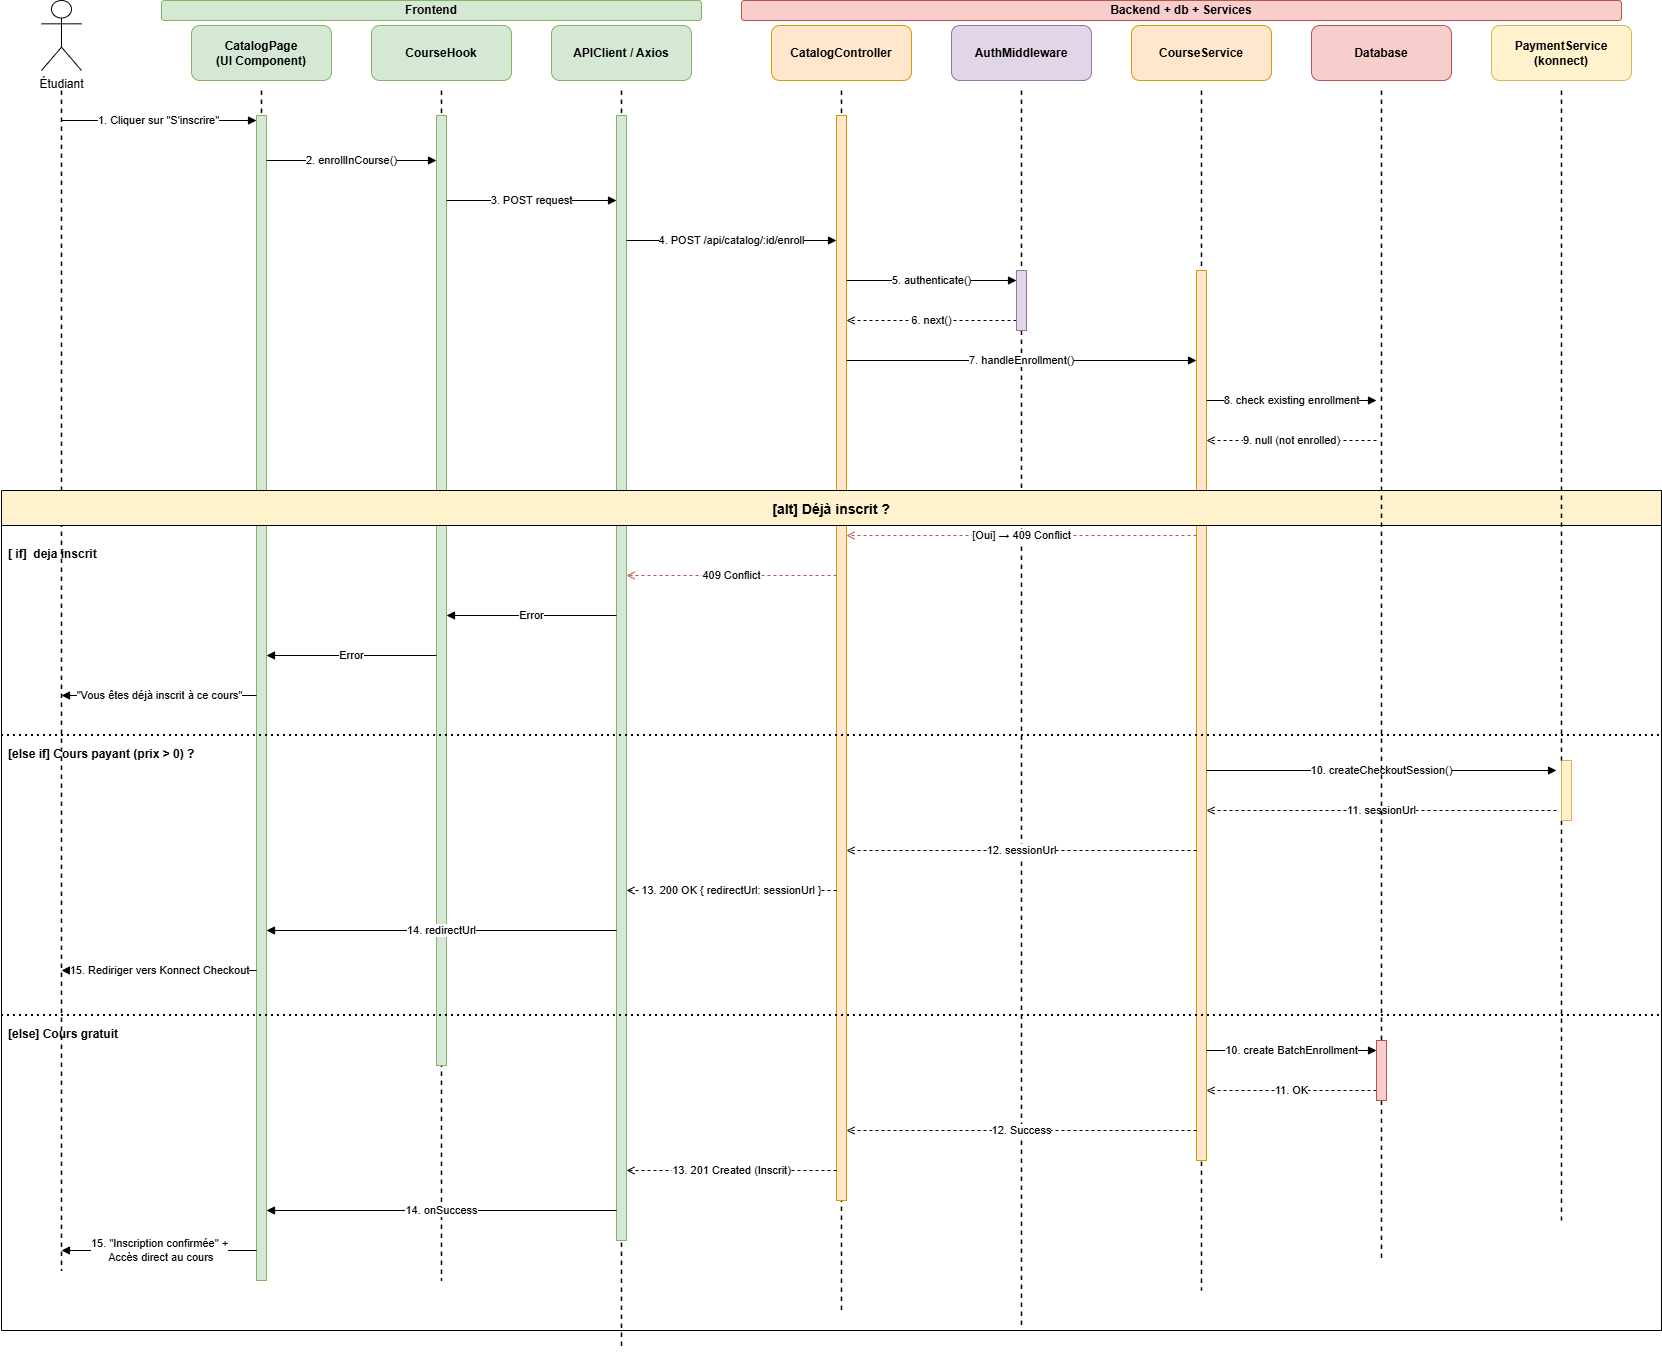

The diagram above was exported from draw.io. Its source (the exported page's mxGraphModel, read from the mxfile embedded in the PNG):
<mxGraphModel dx="1141" dy="684" grid="1" gridSize="10" guides="1" tooltips="1" connect="1" arrows="1" fold="1" page="0" pageScale="1" pageWidth="1800" pageHeight="1200" math="0" shadow="0">
  <root>
    <mxCell id="0" />
    <mxCell id="1" parent="0" />
    <mxCell id="grp_frontend" parent="1" style="rounded=1;whiteSpace=wrap;html=1;fillColor=#d5e8d4;strokeColor=#82b366;fontSize=12;fontStyle=1;" value="&lt;span style=&quot;font-weight: 700;&quot;&gt;Frontend&lt;/span&gt;" vertex="1">
      <mxGeometry height="20" width="540" x="200" y="60" as="geometry" />
    </mxCell>
    <mxCell id="grp_backend" parent="1" style="rounded=1;whiteSpace=wrap;html=1;fillColor=#f8cecc;strokeColor=#b85450;fontSize=12;fontStyle=1;" value="&lt;span style=&quot;font-weight: 700;&quot;&gt;Backend + db + Services&lt;/span&gt;" vertex="1">
      <mxGeometry height="20" width="880" x="780" y="60" as="geometry" />
    </mxCell>
    <mxCell id="user" parent="1" style="shape=umlActor;verticalLabelPosition=bottom;verticalAlign=top;html=1;outlineConnect=0;" value="Étudiant" vertex="1">
      <mxGeometry height="70" width="40" x="80" y="60" as="geometry" />
    </mxCell>
    <mxCell id="l1" edge="1" parent="1" style="endArrow=none;dashed=1;html=1;strokeWidth=1.5;" value="">
      <mxGeometry relative="1" as="geometry">
        <mxPoint x="100" y="150" as="sourcePoint" />
        <mxPoint x="100" y="1330" as="targetPoint" />
      </mxGeometry>
    </mxCell>
    <mxCell id="h2" parent="1" style="rounded=1;whiteSpace=wrap;html=1;fillColor=#d5e8d4;strokeColor=#82b366;fontSize=12;fontStyle=1;" value="CatalogPage&lt;br&gt;(UI Component)" vertex="1">
      <mxGeometry height="55" width="140" x="230" y="85" as="geometry" />
    </mxCell>
    <mxCell id="l2" edge="1" parent="1" style="endArrow=none;dashed=1;html=1;strokeWidth=1.5;" value="">
      <mxGeometry relative="1" as="geometry">
        <mxPoint x="300" y="150" as="sourcePoint" />
        <mxPoint x="300" y="1340" as="targetPoint" />
      </mxGeometry>
    </mxCell>
    <mxCell id="h3" parent="1" style="rounded=1;whiteSpace=wrap;html=1;fillColor=#d5e8d4;strokeColor=#82b366;fontSize=12;fontStyle=1;" value="CourseHook" vertex="1">
      <mxGeometry height="55" width="140" x="410" y="85" as="geometry" />
    </mxCell>
    <mxCell id="l3" edge="1" parent="1" style="endArrow=none;dashed=1;html=1;strokeWidth=1.5;" value="">
      <mxGeometry relative="1" as="geometry">
        <mxPoint x="480" y="150" as="sourcePoint" />
        <mxPoint x="480" y="1340" as="targetPoint" />
      </mxGeometry>
    </mxCell>
    <mxCell id="h4" parent="1" style="rounded=1;whiteSpace=wrap;html=1;fillColor=#d5e8d4;strokeColor=#82b366;fontSize=12;fontStyle=1;" value="APIClient / Axios" vertex="1">
      <mxGeometry height="55" width="140" x="590" y="85" as="geometry" />
    </mxCell>
    <mxCell id="l4" edge="1" parent="1" style="endArrow=none;dashed=1;html=1;strokeWidth=1.5;" value="">
      <mxGeometry relative="1" as="geometry">
        <mxPoint x="660" y="150" as="sourcePoint" />
        <mxPoint x="660" y="1410" as="targetPoint" />
      </mxGeometry>
    </mxCell>
    <mxCell id="h5" parent="1" style="rounded=1;whiteSpace=wrap;html=1;fillColor=#ffe6cc;strokeColor=#d79b00;fontSize=12;fontStyle=1;" value="CatalogController" vertex="1">
      <mxGeometry height="55" width="140" x="810" y="85" as="geometry" />
    </mxCell>
    <mxCell id="l5" edge="1" parent="1" style="endArrow=none;dashed=1;html=1;strokeWidth=1.5;" value="">
      <mxGeometry relative="1" as="geometry">
        <mxPoint x="880" y="150" as="sourcePoint" />
        <mxPoint x="880" y="1370" as="targetPoint" />
      </mxGeometry>
    </mxCell>
    <mxCell id="h6" parent="1" style="rounded=1;whiteSpace=wrap;html=1;fillColor=#e1d5e7;strokeColor=#9673a6;fontSize=12;fontStyle=1;" value="AuthMiddleware" vertex="1">
      <mxGeometry height="55" width="140" x="990" y="85" as="geometry" />
    </mxCell>
    <mxCell id="l6" edge="1" parent="1" source="act_auth2" style="endArrow=none;dashed=1;html=1;strokeWidth=1.5;" value="">
      <mxGeometry relative="1" as="geometry">
        <mxPoint x="1060" y="150" as="sourcePoint" />
        <mxPoint x="1060" y="1386.6666666666667" as="targetPoint" />
      </mxGeometry>
    </mxCell>
    <mxCell id="h7" parent="1" style="rounded=1;whiteSpace=wrap;html=1;fillColor=#ffe6cc;strokeColor=#d79b00;fontSize=12;fontStyle=1;" value="CourseService" vertex="1">
      <mxGeometry height="55" width="140" x="1170" y="85" as="geometry" />
    </mxCell>
    <mxCell id="l7" edge="1" parent="1" style="endArrow=none;dashed=1;html=1;strokeWidth=1.5;" value="">
      <mxGeometry relative="1" as="geometry">
        <mxPoint x="1240" y="150" as="sourcePoint" />
        <mxPoint x="1240" y="1350" as="targetPoint" />
      </mxGeometry>
    </mxCell>
    <mxCell id="h8" parent="1" style="rounded=1;whiteSpace=wrap;html=1;fillColor=#f8cecc;strokeColor=#b85450;fontSize=12;fontStyle=1;" value="Database" vertex="1">
      <mxGeometry height="55" width="140" x="1350" y="85" as="geometry" />
    </mxCell>
    <mxCell id="l8" edge="1" parent="1" source="act_db4" style="endArrow=none;dashed=1;html=1;strokeWidth=1.5;" value="">
      <mxGeometry relative="1" as="geometry">
        <mxPoint x="1420" y="150" as="sourcePoint" />
        <mxPoint x="1420" y="1100" as="targetPoint" />
      </mxGeometry>
    </mxCell>
    <mxCell id="h9" parent="1" style="rounded=1;whiteSpace=wrap;html=1;fillColor=#fff2cc;strokeColor=#d6b656;fontSize=12;fontStyle=1;" value="PaymentService&lt;br&gt;(konnect)" vertex="1">
      <mxGeometry height="55" width="140" x="1530" y="85" as="geometry" />
    </mxCell>
    <mxCell id="l9" edge="1" parent="1" source="act_pay" style="endArrow=none;dashed=1;html=1;strokeWidth=1.5;" value="">
      <mxGeometry relative="1" as="geometry">
        <mxPoint x="1600" y="150" as="sourcePoint" />
        <mxPoint x="1600" y="1280" as="targetPoint" />
      </mxGeometry>
    </mxCell>
    <mxCell id="act_page" parent="1" style="html=1;points=[];perimeter=orthogonalPerimeter;fillColor=#d5e8d4;strokeColor=#82b366;" value="" vertex="1">
      <mxGeometry height="1165" width="10" x="295" y="175" as="geometry" />
    </mxCell>
    <mxCell id="act_hook3" parent="1" style="html=1;points=[];perimeter=orthogonalPerimeter;fillColor=#d5e8d4;strokeColor=#82b366;" value="" vertex="1">
      <mxGeometry height="950" width="10" x="475" y="175" as="geometry" />
    </mxCell>
    <mxCell id="act_api3" parent="1" style="html=1;points=[];perimeter=orthogonalPerimeter;fillColor=#d5e8d4;strokeColor=#82b366;" value="" vertex="1">
      <mxGeometry height="1125" width="10" x="655" y="175" as="geometry" />
    </mxCell>
    <mxCell id="act_ctrl3" parent="1" style="html=1;points=[];perimeter=orthogonalPerimeter;fillColor=#ffe6cc;strokeColor=#d79b00;" value="" vertex="1">
      <mxGeometry height="1085" width="10" x="875" y="175" as="geometry" />
    </mxCell>
    <mxCell id="act_svc3" parent="1" style="html=1;points=[];perimeter=orthogonalPerimeter;fillColor=#ffe6cc;strokeColor=#d79b00;" value="" vertex="1">
      <mxGeometry height="890" width="10" x="1235" y="330" as="geometry" />
    </mxCell>
    <mxCell id="m1" edge="1" parent="1" style="html=1;endArrow=block;endFill=1;fontSize=11;" value="1. Cliquer sur &quot;S'inscrire&quot;">
      <mxGeometry relative="1" as="geometry">
        <mxPoint x="100" y="180" as="sourcePoint" />
        <mxPoint x="295" y="180" as="targetPoint" />
      </mxGeometry>
    </mxCell>
    <mxCell id="m2" edge="1" parent="1" style="html=1;endArrow=block;endFill=1;fontSize=11;" value="2. enrollInCourse()">
      <mxGeometry relative="1" as="geometry">
        <mxPoint x="305" y="220" as="sourcePoint" />
        <mxPoint x="475" y="220" as="targetPoint" />
      </mxGeometry>
    </mxCell>
    <mxCell id="m3" edge="1" parent="1" style="html=1;endArrow=block;endFill=1;fontSize=11;" value="3. POST request">
      <mxGeometry relative="1" as="geometry">
        <mxPoint x="485" y="260" as="sourcePoint" />
        <mxPoint x="655" y="260" as="targetPoint" />
      </mxGeometry>
    </mxCell>
    <mxCell id="m4" edge="1" parent="1" style="html=1;endArrow=block;endFill=1;fontSize=11;" value="4. POST /api/catalog/:id/enroll">
      <mxGeometry relative="1" as="geometry">
        <mxPoint x="665" y="300" as="sourcePoint" />
        <mxPoint x="875" y="300" as="targetPoint" />
      </mxGeometry>
    </mxCell>
    <mxCell id="m5" edge="1" parent="1" style="html=1;endArrow=block;endFill=1;fontSize=11;" value="5. authenticate()">
      <mxGeometry relative="1" as="geometry">
        <mxPoint x="885" y="340" as="sourcePoint" />
        <mxPoint x="1055" y="340" as="targetPoint" />
      </mxGeometry>
    </mxCell>
    <mxCell id="m6" edge="1" parent="1" style="html=1;endArrow=open;endFill=0;dashed=1;fontSize=11;" value="6. next()">
      <mxGeometry relative="1" as="geometry">
        <mxPoint x="1055" y="380" as="sourcePoint" />
        <mxPoint x="885" y="380" as="targetPoint" />
      </mxGeometry>
    </mxCell>
    <mxCell id="m7" edge="1" parent="1" style="html=1;endArrow=block;endFill=1;fontSize=11;" value="7. handleEnrollment()">
      <mxGeometry relative="1" as="geometry">
        <mxPoint x="885" y="420" as="sourcePoint" />
        <mxPoint x="1235" y="420" as="targetPoint" />
      </mxGeometry>
    </mxCell>
    <mxCell id="m8" edge="1" parent="1" style="html=1;endArrow=block;endFill=1;fontSize=11;" value="8. check existing enrollment">
      <mxGeometry relative="1" as="geometry">
        <mxPoint x="1245" y="460" as="sourcePoint" />
        <mxPoint x="1415" y="460" as="targetPoint" />
      </mxGeometry>
    </mxCell>
    <mxCell id="m9" edge="1" parent="1" style="html=1;endArrow=open;endFill=0;dashed=1;fontSize=11;" value="9. null (not enrolled)">
      <mxGeometry relative="1" as="geometry">
        <mxPoint x="1415" y="500" as="sourcePoint" />
        <mxPoint x="1245" y="500" as="targetPoint" />
      </mxGeometry>
    </mxCell>
    <mxCell id="alt1" parent="1" style="swimlane;startSize=35;fillColor=#fff2cc;strokeColor=default;fontSize=14;fontStyle=1;perimeterSpacing=9;" value="[alt] Déjà inscrit ?" vertex="1">
      <mxGeometry height="840" width="1660" x="40" y="550" as="geometry" />
    </mxCell>
    <mxCell id="fail_enroll1" edge="1" parent="alt1" style="html=1;endArrow=open;endFill=0;dashed=1;strokeColor=#b85450;fontSize=11;" value="[Oui] → 409 Conflict">
      <mxGeometry relative="1" as="geometry">
        <mxPoint x="1195" y="45" as="sourcePoint" />
        <mxPoint x="845" y="45" as="targetPoint" />
      </mxGeometry>
    </mxCell>
    <mxCell id="fail_enroll2" edge="1" parent="alt1" style="html=1;endArrow=open;endFill=0;dashed=1;strokeColor=#b85450;fontSize=11;" value="409 Conflict">
      <mxGeometry relative="1" as="geometry">
        <mxPoint x="835" y="85" as="sourcePoint" />
        <mxPoint x="625" y="85" as="targetPoint" />
      </mxGeometry>
    </mxCell>
    <mxCell id="fail_enroll3" edge="1" parent="alt1" style="html=1;endArrow=block;endFill=1;fontSize=11;" value="Error">
      <mxGeometry relative="1" as="geometry">
        <mxPoint x="615" y="125" as="sourcePoint" />
        <mxPoint x="445" y="125" as="targetPoint" />
      </mxGeometry>
    </mxCell>
    <mxCell id="fail_enroll4" edge="1" parent="alt1" style="html=1;endArrow=block;endFill=1;fontSize=11;" value="Error">
      <mxGeometry relative="1" as="geometry">
        <mxPoint x="435" y="165" as="sourcePoint" />
        <mxPoint x="265" y="165" as="targetPoint" />
      </mxGeometry>
    </mxCell>
    <mxCell id="fail_enroll5" edge="1" parent="alt1" style="html=1;endArrow=block;endFill=1;fontSize=11;" value="&quot;Vous êtes déjà inscrit à ce cours&quot;">
      <mxGeometry relative="1" as="geometry">
        <mxPoint x="255" y="205" as="sourcePoint" />
        <mxPoint x="60" y="205" as="targetPoint" />
      </mxGeometry>
    </mxCell>
    <mxCell id="alt1_sep1" parent="alt1" style="line;strokeWidth=2;dashed=1;dashPattern=1 2;html=1;" vertex="1">
      <mxGeometry height="10" width="1660" y="240" as="geometry" />
    </mxCell>
    <mxCell id="alt1_sep1_txt" parent="alt1" style="text;html=1;fontSize=12;fontStyle=1;" value="[else if] Cours payant (prix &gt; 0) ?" vertex="1">
      <mxGeometry height="20" width="250" x="5" y="250" as="geometry" />
    </mxCell>
    <mxCell id="pay1" edge="1" parent="alt1" style="html=1;endArrow=block;endFill=1;fontSize=11;" value="10. createCheckoutSession()">
      <mxGeometry relative="1" as="geometry">
        <mxPoint x="1205" y="280" as="sourcePoint" />
        <mxPoint x="1555" y="280" as="targetPoint" />
      </mxGeometry>
    </mxCell>
    <mxCell id="pay2" edge="1" parent="alt1" style="html=1;endArrow=open;endFill=0;dashed=1;fontSize=11;" value="11. sessionUrl">
      <mxGeometry relative="1" as="geometry">
        <mxPoint x="1555" y="320" as="sourcePoint" />
        <mxPoint x="1205" y="320" as="targetPoint" />
      </mxGeometry>
    </mxCell>
    <mxCell id="pay3" edge="1" parent="alt1" style="html=1;endArrow=open;endFill=0;dashed=1;fontSize=11;" value="12. sessionUrl">
      <mxGeometry relative="1" as="geometry">
        <mxPoint x="1195" y="360" as="sourcePoint" />
        <mxPoint x="845" y="360" as="targetPoint" />
      </mxGeometry>
    </mxCell>
    <mxCell id="pay4" edge="1" parent="alt1" style="html=1;endArrow=open;endFill=0;dashed=1;fontSize=11;" value="13. 200 OK { redirectUrl: sessionUrl }">
      <mxGeometry relative="1" as="geometry">
        <mxPoint x="835" y="400" as="sourcePoint" />
        <mxPoint x="625" y="400" as="targetPoint" />
      </mxGeometry>
    </mxCell>
    <mxCell id="pay5" edge="1" parent="alt1" style="html=1;endArrow=block;endFill=1;fontSize=11;" value="14. redirectUrl">
      <mxGeometry relative="1" as="geometry">
        <mxPoint x="615" y="440" as="sourcePoint" />
        <mxPoint x="265" y="440" as="targetPoint" />
      </mxGeometry>
    </mxCell>
    <mxCell id="pay6" edge="1" parent="alt1" style="html=1;endArrow=block;endFill=1;fontSize=11;" value="15. Rediriger vers Konnect Checkout">
      <mxGeometry relative="1" as="geometry">
        <mxPoint x="255" y="480" as="sourcePoint" />
        <mxPoint x="60" y="480" as="targetPoint" />
      </mxGeometry>
    </mxCell>
    <mxCell id="alt1_sep2" parent="alt1" style="line;strokeWidth=2;dashed=1;dashPattern=1 2;html=1;" vertex="1">
      <mxGeometry height="10" width="1660" y="520" as="geometry" />
    </mxCell>
    <mxCell id="alt1_sep2_txt" parent="alt1" style="text;html=1;fontSize=12;fontStyle=1;" value="[else] Cours gratuit" vertex="1">
      <mxGeometry height="20" width="250" x="5" y="530" as="geometry" />
    </mxCell>
    <mxCell id="free1" edge="1" parent="alt1" style="html=1;endArrow=block;endFill=1;fontSize=11;" value="10. create BatchEnrollment">
      <mxGeometry relative="1" as="geometry">
        <mxPoint x="1205" y="560" as="sourcePoint" />
        <mxPoint x="1375" y="560" as="targetPoint" />
      </mxGeometry>
    </mxCell>
    <mxCell id="free2" edge="1" parent="alt1" style="html=1;endArrow=open;endFill=0;dashed=1;fontSize=11;" value="11. OK">
      <mxGeometry relative="1" as="geometry">
        <mxPoint x="1375" y="600" as="sourcePoint" />
        <mxPoint x="1205" y="600" as="targetPoint" />
      </mxGeometry>
    </mxCell>
    <mxCell id="free3" edge="1" parent="alt1" style="html=1;endArrow=open;endFill=0;dashed=1;fontSize=11;" value="12. Success">
      <mxGeometry relative="1" as="geometry">
        <mxPoint x="1195" y="640" as="sourcePoint" />
        <mxPoint x="845" y="640" as="targetPoint" />
      </mxGeometry>
    </mxCell>
    <mxCell id="free4" edge="1" parent="alt1" style="html=1;endArrow=open;endFill=0;dashed=1;fontSize=11;" value="13. 201 Created (Inscrit)">
      <mxGeometry relative="1" as="geometry">
        <mxPoint x="835" y="680" as="sourcePoint" />
        <mxPoint x="625" y="680" as="targetPoint" />
      </mxGeometry>
    </mxCell>
    <mxCell id="free5" edge="1" parent="alt1" style="html=1;endArrow=block;endFill=1;fontSize=11;" value="14. onSuccess">
      <mxGeometry relative="1" as="geometry">
        <mxPoint x="615" y="720" as="sourcePoint" />
        <mxPoint x="265" y="720" as="targetPoint" />
      </mxGeometry>
    </mxCell>
    <mxCell id="free6" edge="1" parent="alt1" style="html=1;endArrow=block;endFill=1;fontSize=11;" value="15. &quot;Inscription confirmée&quot; +&lt;div&gt;&amp;nbsp;Accès direct au cours&lt;/div&gt;">
      <mxGeometry relative="1" as="geometry">
        <mxPoint x="255" y="760" as="sourcePoint" />
        <mxPoint x="60" y="760" as="targetPoint" />
      </mxGeometry>
    </mxCell>
    <mxCell id="ZynsGL96dtbeWWg1nq1g-2" parent="alt1" style="text;html=1;fontSize=12;fontStyle=1;" value="[ if]&amp;nbsp; deja inscrit" vertex="1">
      <mxGeometry height="20" width="250" x="5" y="50" as="geometry" />
    </mxCell>
    <mxCell id="act_pay" parent="alt1" style="html=1;points=[];perimeter=orthogonalPerimeter;fillColor=#fff2cc;strokeColor=#d6b656;" value="" vertex="1">
      <mxGeometry height="60" width="10" x="1560" y="270" as="geometry" />
    </mxCell>
    <mxCell id="ZynsGL96dtbeWWg1nq1g-1" edge="1" parent="1" style="endArrow=none;dashed=1;html=1;strokeWidth=1.5;" target="act_auth2" value="">
      <mxGeometry relative="1" as="geometry">
        <mxPoint x="1060" y="150" as="sourcePoint" />
        <mxPoint x="1060" y="1100" as="targetPoint" />
      </mxGeometry>
    </mxCell>
    <mxCell id="act_auth2" parent="1" style="html=1;points=[];perimeter=orthogonalPerimeter;fillColor=#e1d5e7;strokeColor=#9673a6;" value="" vertex="1">
      <mxGeometry height="60" width="10" x="1055" y="330" as="geometry" />
    </mxCell>
    <mxCell id="ZynsGL96dtbeWWg1nq1g-3" edge="1" parent="1" source="act_db4" style="endArrow=none;dashed=1;html=1;strokeWidth=1.5;" value="">
      <mxGeometry relative="1" as="geometry">
        <mxPoint x="1420" y="150" as="sourcePoint" />
        <mxPoint x="1420" y="1320" as="targetPoint" />
      </mxGeometry>
    </mxCell>
    <mxCell id="ZynsGL96dtbeWWg1nq1g-4" edge="1" parent="1" style="endArrow=none;dashed=1;html=1;strokeWidth=1.5;" target="act_db4" value="">
      <mxGeometry relative="1" as="geometry">
        <mxPoint x="1420" y="150" as="sourcePoint" />
        <mxPoint x="1420" y="1320" as="targetPoint" />
      </mxGeometry>
    </mxCell>
    <mxCell id="act_db4" parent="1" style="html=1;points=[];perimeter=orthogonalPerimeter;fillColor=#f8cecc;strokeColor=#b85450;" value="" vertex="1">
      <mxGeometry height="60" width="10" x="1415" y="1100" as="geometry" />
    </mxCell>
    <mxCell id="ZynsGL96dtbeWWg1nq1g-5" edge="1" parent="1" style="endArrow=none;dashed=1;html=1;strokeWidth=1.5;" target="act_pay" value="">
      <mxGeometry relative="1" as="geometry">
        <mxPoint x="1600" y="150" as="sourcePoint" />
        <mxPoint x="1600" y="1280" as="targetPoint" />
      </mxGeometry>
    </mxCell>
  </root>
</mxGraphModel>